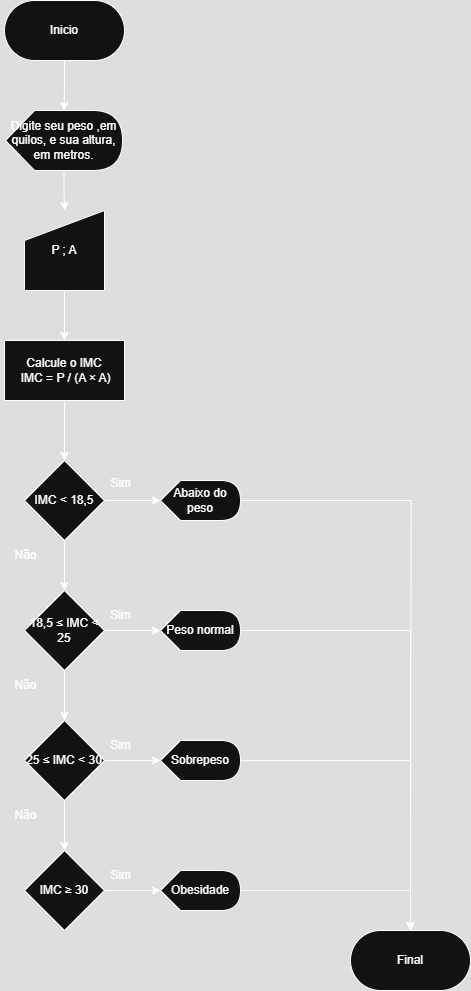

The diagram above was exported from draw.io. Its source (the exported page's mxGraphModel, read from the mxfile embedded in the PNG):
<mxGraphModel dx="1044" dy="562" grid="1" gridSize="10" guides="1" tooltips="1" connect="1" arrows="1" fold="1" page="1" pageScale="1" pageWidth="827" pageHeight="1169" math="0" shadow="0">
  <root>
    <mxCell id="0" />
    <mxCell id="1" parent="0" />
    <mxCell id="LSwJCd2X4s3F0jhfFHol-2" value="" style="edgeStyle=orthogonalEdgeStyle;rounded=0;orthogonalLoop=1;jettySize=auto;html=1;" edge="1" parent="1" source="LXFrlWCJqZpEeiqDw4_2-1" target="LSwJCd2X4s3F0jhfFHol-1">
      <mxGeometry relative="1" as="geometry" />
    </mxCell>
    <mxCell id="LXFrlWCJqZpEeiqDw4_2-1" value="Inicio" style="rounded=1;whiteSpace=wrap;html=1;arcSize=50;" vertex="1" parent="1">
      <mxGeometry x="64" y="30" width="120" height="60" as="geometry" />
    </mxCell>
    <mxCell id="LSwJCd2X4s3F0jhfFHol-4" value="" style="edgeStyle=orthogonalEdgeStyle;rounded=0;orthogonalLoop=1;jettySize=auto;html=1;" edge="1" parent="1" source="LSwJCd2X4s3F0jhfFHol-1" target="LSwJCd2X4s3F0jhfFHol-3">
      <mxGeometry relative="1" as="geometry" />
    </mxCell>
    <mxCell id="LSwJCd2X4s3F0jhfFHol-1" value="Digite seu peso ,em quilos, e sua altura, em metros." style="shape=display;whiteSpace=wrap;html=1;" vertex="1" parent="1">
      <mxGeometry x="65" y="140" width="117" height="60" as="geometry" />
    </mxCell>
    <mxCell id="LSwJCd2X4s3F0jhfFHol-6" value="" style="edgeStyle=orthogonalEdgeStyle;rounded=0;orthogonalLoop=1;jettySize=auto;html=1;" edge="1" parent="1" source="LSwJCd2X4s3F0jhfFHol-3" target="LSwJCd2X4s3F0jhfFHol-5">
      <mxGeometry relative="1" as="geometry" />
    </mxCell>
    <mxCell id="LSwJCd2X4s3F0jhfFHol-3" value="P ; A" style="shape=manualInput;whiteSpace=wrap;html=1;" vertex="1" parent="1">
      <mxGeometry x="84" y="240" width="80" height="80" as="geometry" />
    </mxCell>
    <mxCell id="LSwJCd2X4s3F0jhfFHol-9" value="" style="edgeStyle=orthogonalEdgeStyle;rounded=0;orthogonalLoop=1;jettySize=auto;html=1;" edge="1" parent="1" source="LSwJCd2X4s3F0jhfFHol-5" target="LSwJCd2X4s3F0jhfFHol-8">
      <mxGeometry relative="1" as="geometry" />
    </mxCell>
    <mxCell id="LSwJCd2X4s3F0jhfFHol-5" value="Calcule o IMC&lt;div&gt;&amp;nbsp;IMC = P / (A × A)&lt;/div&gt;" style="whiteSpace=wrap;html=1;" vertex="1" parent="1">
      <mxGeometry x="64" y="370" width="120" height="60" as="geometry" />
    </mxCell>
    <mxCell id="LSwJCd2X4s3F0jhfFHol-11" value="" style="edgeStyle=orthogonalEdgeStyle;rounded=0;orthogonalLoop=1;jettySize=auto;html=1;" edge="1" parent="1" source="LSwJCd2X4s3F0jhfFHol-8" target="LSwJCd2X4s3F0jhfFHol-10">
      <mxGeometry relative="1" as="geometry" />
    </mxCell>
    <mxCell id="LSwJCd2X4s3F0jhfFHol-20" value="" style="edgeStyle=orthogonalEdgeStyle;rounded=0;orthogonalLoop=1;jettySize=auto;html=1;" edge="1" parent="1" source="LSwJCd2X4s3F0jhfFHol-8" target="LSwJCd2X4s3F0jhfFHol-16">
      <mxGeometry relative="1" as="geometry" />
    </mxCell>
    <mxCell id="LSwJCd2X4s3F0jhfFHol-8" value="IMC &amp;lt; 18,5" style="rhombus;whiteSpace=wrap;html=1;" vertex="1" parent="1">
      <mxGeometry x="84" y="490" width="80" height="80" as="geometry" />
    </mxCell>
    <mxCell id="LSwJCd2X4s3F0jhfFHol-13" value="" style="edgeStyle=orthogonalEdgeStyle;rounded=0;orthogonalLoop=1;jettySize=auto;html=1;" edge="1" parent="1" source="LSwJCd2X4s3F0jhfFHol-10" target="LSwJCd2X4s3F0jhfFHol-12">
      <mxGeometry relative="1" as="geometry" />
    </mxCell>
    <mxCell id="LSwJCd2X4s3F0jhfFHol-21" value="" style="edgeStyle=orthogonalEdgeStyle;rounded=0;orthogonalLoop=1;jettySize=auto;html=1;" edge="1" parent="1" source="LSwJCd2X4s3F0jhfFHol-10" target="LSwJCd2X4s3F0jhfFHol-17">
      <mxGeometry relative="1" as="geometry" />
    </mxCell>
    <mxCell id="LSwJCd2X4s3F0jhfFHol-10" value="18,5 ≤ IMC &amp;lt; 25" style="rhombus;whiteSpace=wrap;html=1;" vertex="1" parent="1">
      <mxGeometry x="84" y="620" width="80" height="80" as="geometry" />
    </mxCell>
    <mxCell id="LSwJCd2X4s3F0jhfFHol-15" value="" style="edgeStyle=orthogonalEdgeStyle;rounded=0;orthogonalLoop=1;jettySize=auto;html=1;" edge="1" parent="1" source="LSwJCd2X4s3F0jhfFHol-12" target="LSwJCd2X4s3F0jhfFHol-14">
      <mxGeometry relative="1" as="geometry" />
    </mxCell>
    <mxCell id="LSwJCd2X4s3F0jhfFHol-22" value="" style="edgeStyle=orthogonalEdgeStyle;rounded=0;orthogonalLoop=1;jettySize=auto;html=1;" edge="1" parent="1" source="LSwJCd2X4s3F0jhfFHol-12" target="LSwJCd2X4s3F0jhfFHol-18">
      <mxGeometry relative="1" as="geometry" />
    </mxCell>
    <mxCell id="LSwJCd2X4s3F0jhfFHol-12" value="25 ≤ IMC &lt; 30" style="rhombus;whiteSpace=wrap;html=1;" vertex="1" parent="1">
      <mxGeometry x="84" y="750" width="80" height="80" as="geometry" />
    </mxCell>
    <mxCell id="LSwJCd2X4s3F0jhfFHol-23" value="" style="edgeStyle=orthogonalEdgeStyle;rounded=0;orthogonalLoop=1;jettySize=auto;html=1;" edge="1" parent="1" source="LSwJCd2X4s3F0jhfFHol-14" target="LSwJCd2X4s3F0jhfFHol-19">
      <mxGeometry relative="1" as="geometry" />
    </mxCell>
    <mxCell id="LSwJCd2X4s3F0jhfFHol-14" value="IMC ≥ 30" style="rhombus;whiteSpace=wrap;html=1;" vertex="1" parent="1">
      <mxGeometry x="84" y="880" width="80" height="80" as="geometry" />
    </mxCell>
    <mxCell id="LSwJCd2X4s3F0jhfFHol-36" style="edgeStyle=orthogonalEdgeStyle;rounded=0;orthogonalLoop=1;jettySize=auto;html=1;exitX=1;exitY=0.5;exitDx=0;exitDy=0;exitPerimeter=0;" edge="1" parent="1" source="LSwJCd2X4s3F0jhfFHol-16">
      <mxGeometry relative="1" as="geometry">
        <mxPoint x="470" y="960" as="targetPoint" />
      </mxGeometry>
    </mxCell>
    <mxCell id="LSwJCd2X4s3F0jhfFHol-16" value="Abaixo do peso" style="shape=display;whiteSpace=wrap;html=1;" vertex="1" parent="1">
      <mxGeometry x="220" y="510" width="80" height="40" as="geometry" />
    </mxCell>
    <mxCell id="LSwJCd2X4s3F0jhfFHol-35" style="edgeStyle=orthogonalEdgeStyle;rounded=0;orthogonalLoop=1;jettySize=auto;html=1;exitX=1;exitY=0.5;exitDx=0;exitDy=0;exitPerimeter=0;entryX=0.5;entryY=0;entryDx=0;entryDy=0;" edge="1" parent="1" source="LSwJCd2X4s3F0jhfFHol-17" target="LSwJCd2X4s3F0jhfFHol-32">
      <mxGeometry relative="1" as="geometry" />
    </mxCell>
    <mxCell id="LSwJCd2X4s3F0jhfFHol-17" value="Peso normal" style="shape=display;whiteSpace=wrap;html=1;" vertex="1" parent="1">
      <mxGeometry x="220" y="640" width="80" height="40" as="geometry" />
    </mxCell>
    <mxCell id="LSwJCd2X4s3F0jhfFHol-34" style="edgeStyle=orthogonalEdgeStyle;rounded=0;orthogonalLoop=1;jettySize=auto;html=1;exitX=1;exitY=0.5;exitDx=0;exitDy=0;exitPerimeter=0;entryX=0.5;entryY=0;entryDx=0;entryDy=0;" edge="1" parent="1" source="LSwJCd2X4s3F0jhfFHol-18" target="LSwJCd2X4s3F0jhfFHol-32">
      <mxGeometry relative="1" as="geometry" />
    </mxCell>
    <mxCell id="LSwJCd2X4s3F0jhfFHol-18" value="Sobrepeso" style="shape=display;whiteSpace=wrap;html=1;" vertex="1" parent="1">
      <mxGeometry x="220" y="770" width="80" height="40" as="geometry" />
    </mxCell>
    <mxCell id="LSwJCd2X4s3F0jhfFHol-33" style="edgeStyle=orthogonalEdgeStyle;rounded=0;orthogonalLoop=1;jettySize=auto;html=1;exitX=1;exitY=0.5;exitDx=0;exitDy=0;exitPerimeter=0;entryX=0.5;entryY=0;entryDx=0;entryDy=0;" edge="1" parent="1" source="LSwJCd2X4s3F0jhfFHol-19" target="LSwJCd2X4s3F0jhfFHol-32">
      <mxGeometry relative="1" as="geometry" />
    </mxCell>
    <mxCell id="LSwJCd2X4s3F0jhfFHol-19" value="Obesidade" style="shape=display;whiteSpace=wrap;html=1;" vertex="1" parent="1">
      <mxGeometry x="220" y="900" width="80" height="40" as="geometry" />
    </mxCell>
    <mxCell id="LSwJCd2X4s3F0jhfFHol-24" value="Sim" style="text;html=1;align=center;verticalAlign=middle;resizable=0;points=[];autosize=1;strokeColor=none;fillColor=none;" vertex="1" parent="1">
      <mxGeometry x="160" y="498" width="40" height="30" as="geometry" />
    </mxCell>
    <mxCell id="LSwJCd2X4s3F0jhfFHol-25" value="Sim" style="text;html=1;align=center;verticalAlign=middle;resizable=0;points=[];autosize=1;strokeColor=none;fillColor=none;" vertex="1" parent="1">
      <mxGeometry x="160" y="630" width="40" height="30" as="geometry" />
    </mxCell>
    <mxCell id="LSwJCd2X4s3F0jhfFHol-26" value="Sim" style="text;html=1;align=center;verticalAlign=middle;resizable=0;points=[];autosize=1;strokeColor=none;fillColor=none;" vertex="1" parent="1">
      <mxGeometry x="160" y="890" width="40" height="30" as="geometry" />
    </mxCell>
    <mxCell id="LSwJCd2X4s3F0jhfFHol-27" value="Sim" style="text;html=1;align=center;verticalAlign=middle;resizable=0;points=[];autosize=1;strokeColor=none;fillColor=none;" vertex="1" parent="1">
      <mxGeometry x="160" y="760" width="40" height="30" as="geometry" />
    </mxCell>
    <mxCell id="LSwJCd2X4s3F0jhfFHol-28" value="Não" style="text;html=1;align=center;verticalAlign=middle;resizable=0;points=[];autosize=1;strokeColor=none;fillColor=none;" vertex="1" parent="1">
      <mxGeometry x="60" y="570" width="50" height="30" as="geometry" />
    </mxCell>
    <mxCell id="LSwJCd2X4s3F0jhfFHol-30" value="Não" style="text;html=1;align=center;verticalAlign=middle;resizable=0;points=[];autosize=1;strokeColor=none;fillColor=none;" vertex="1" parent="1">
      <mxGeometry x="60" y="700" width="50" height="30" as="geometry" />
    </mxCell>
    <mxCell id="LSwJCd2X4s3F0jhfFHol-31" value="Não" style="text;html=1;align=center;verticalAlign=middle;resizable=0;points=[];autosize=1;strokeColor=none;fillColor=none;" vertex="1" parent="1">
      <mxGeometry x="60" y="830" width="50" height="30" as="geometry" />
    </mxCell>
    <mxCell id="LSwJCd2X4s3F0jhfFHol-32" value="Final" style="rounded=1;whiteSpace=wrap;html=1;arcSize=50;" vertex="1" parent="1">
      <mxGeometry x="410" y="960" width="120" height="60" as="geometry" />
    </mxCell>
  </root>
</mxGraphModel>